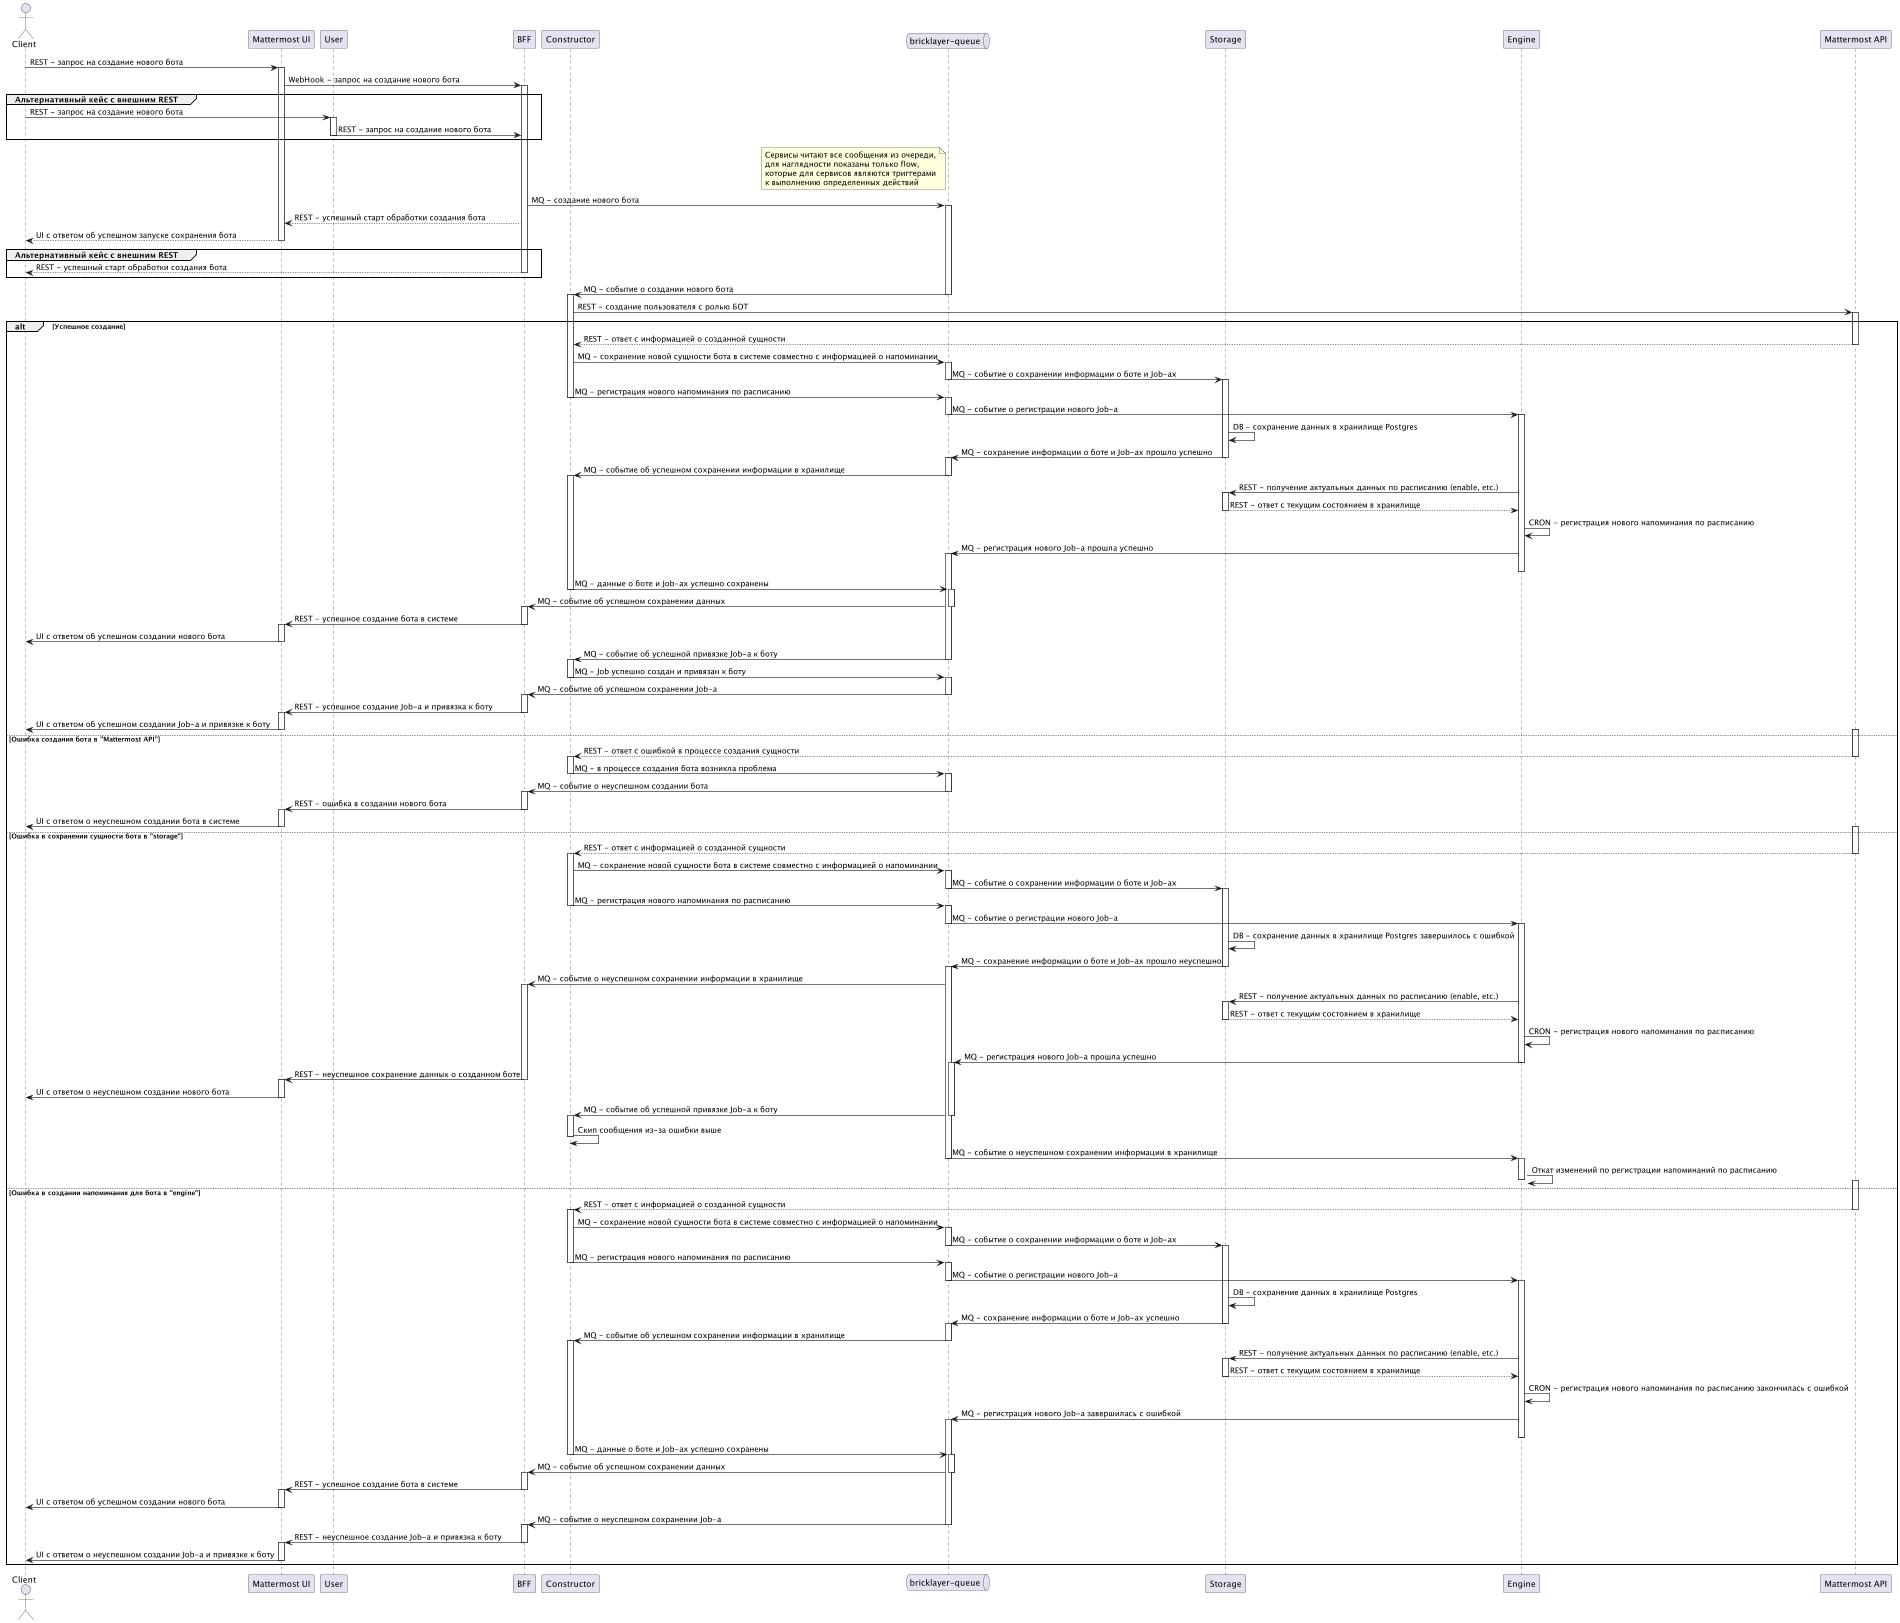

The diagram above was rendered by PlantUML. Its source (embedded in the PNG):
@startuml
actor "Client" as  clt
participant "Mattermost UI" as in
participant "User" as usr
participant "BFF" as bff
participant "Constructor" as cnr
queue "bricklayer-queue" as main
participant "Storage" as str
participant "Engine" as eng
participant "Mattermost API" as out

clt -> in : REST - запрос на создание нового бота
activate in
    in -> bff : WebHook - запрос на создание нового бота
    activate bff

group Альтернативный кейс с внешним REST
clt -> usr : REST - запрос на создание нового бота
    activate usr
    usr -> bff : REST - запрос на создание нового бота
    deactivate usr
end

   note left of main
   Сервисы читают все сообщения из очереди,
   для наглядности показаны только flow,
   которые для сервисов являются триггерами
   к выполнению определенных действий
   end note

        bff -> main : MQ - создание нового бота
        activate main
        bff --> in : REST - успешный старт обработки создания бота
    in --> clt : UI с ответом об успешном запуске сохранения бота
    deactivate in

group Альтернативный кейс с внешним REST
        bff --> clt : REST - успешный старт обработки создания бота
    deactivate bff
end

        main -> cnr : MQ - событие о создании нового бота
        deactivate main
        activate cnr
            cnr -> out : REST - создание пользователя с ролью БОТ
            activate out

            alt Успешное создание
                out --> cnr : REST - ответ с информацией о созданной сущности
                deactivate out
                cnr -> main : MQ - сохранение новой сущности бота в системе совместно с информацией о напоминании
                activate main
                    main -> str : MQ - событие о сохранении информации о боте и Job-ах
                    deactivate main
                    activate str
                cnr -> main : MQ - регистрация нового напоминания по расписанию
                deactivate cnr
                activate main
                    main -> eng : MQ - событие о регистрации нового Job-а
                    deactivate main
                    activate eng
                        str -> str : DB - сохранение данных в хранилище Postgres
                        str -> main : MQ - сохранение информации о боте и Job-ах прошло успешно
                    deactivate str
                    activate main
                main -> cnr : MQ - событие об успешном сохранении информации в хранилище
                deactivate main
                activate cnr
                    eng -> str : REST - получение актуальных данных по расписанию (enable, etc.)
                    activate str
                        str --> eng : REST - ответ с текущим состоянием в хранилище
                    deactivate str
                    eng -> eng : CRON - регистрация нового напоминания по расписанию
                    eng -> main : MQ - регистрация нового Job-а прошла успешно
                    activate main
                deactivate eng
                    cnr -> main : MQ - данные о боте и Job-ах успешно сохранены
                deactivate cnr
                activate main
                    main -> bff : MQ - событие об успешном сохранении данных
                deactivate main
                activate bff
                    bff -> in : REST - успешное создание бота в системе
                deactivate bff
                activate in
                    in -> clt : UI с ответом об успешном создании нового бота
                deactivate in

                main -> cnr : MQ - событие об успешной привязке Job-а к боту
                deactivate main
                activate cnr
                    cnr -> main : MQ - Job успешно создан и привязан к боту
                deactivate cnr
                activate main
                    main -> bff : MQ - событие об успешном сохранении Job-а
                deactivate main
                activate bff
                    bff -> in : REST - успешное создание Job-а и привязка к боту
                deactivate bff
                activate in
                    in -> clt : UI с ответом об успешном создании Job-а и привязке к боту
                deactivate in

            else Ошибка создания бота в "Mattermost API"
                activate out
                out --> cnr : REST - ответ с ошибкой в процессе создания сущности
                deactivate out
                activate cnr
                cnr -> main : MQ - в процессе создания бота возникла проблема
                deactivate cnr
                activate main
                    main -> bff : MQ - событие о неуспешном создании бота
                deactivate main
                activate bff
                    bff -> in : REST - ошибка в создании нового бота
                deactivate bff
                activate in
                    in -> clt : UI с ответом о неуспешном создании бота в системе
                deactivate in

            else Ошибка в сохранении сущности бота в "storage"
                activate out
                out --> cnr : REST - ответ с информацией о созданной сущности
                deactivate out
                activate cnr
                cnr -> main : MQ - сохранение новой сущности бота в системе совместно с информацией о напоминании
                activate main
                    main -> str : MQ - событие о сохранении информации о боте и Job-ах
                    deactivate main
                    activate str
                cnr -> main : MQ - регистрация нового напоминания по расписанию
                deactivate cnr
                activate main
                    main -> eng : MQ - событие о регистрации нового Job-а
                    deactivate main
                    activate eng
                        str -> str : DB - сохранение данных в хранилище Postgres завершилось с ошибкой
                        str -> main : MQ - сохранение информации о боте и Job-ах прошло неуспешно
                    deactivate str
                    activate main
                main -> bff : MQ - событие о неуспешном сохранении информации в хранилище
                activate bff
                    eng -> str : REST - получение актуальных данных по расписанию (enable, etc.)
                    activate str
                        str --> eng : REST - ответ с текущим состоянием в хранилище
                    deactivate str
                    eng -> eng : CRON - регистрация нового напоминания по расписанию
                    eng -> main : MQ - регистрация нового Job-а прошла успешно
                    deactivate eng
                    activate main
                deactivate cnr
                    bff -> in : REST - неуспешное сохранение данных о созданном боте
                deactivate bff
                activate in
                    in -> clt : UI с ответом о неуспешном создании нового бота
                deactivate in

                main -> cnr : MQ - событие об успешной привязке Job-а к боту
                deactivate main
                activate cnr
                    cnr -> cnr : Скип сообщения из-за ошибки выше
                deactivate cnr

                main -> eng : MQ - событие о неуспешном сохранении информации в хранилище
                deactivate main
                activate eng
                    eng -> eng : Откат изменений по регистрации напоминаний по расписанию
                deactivate eng

            else Ошибка в создании напоминания для бота в "engine"
                activate out
                out --> cnr : REST - ответ с информацией о созданной сущности
                deactivate out
                activate cnr
                cnr -> main : MQ - сохранение новой сущности бота в системе совместно с информацией о напоминании
                activate main
                    main -> str : MQ - событие о сохранении информации о боте и Job-ах
                    deactivate main
                    activate str
                cnr -> main : MQ - регистрация нового напоминания по расписанию
                deactivate cnr
                activate main
                    main -> eng : MQ - событие о регистрации нового Job-а
                    deactivate main
                    activate eng
                        str -> str : DB - сохранение данных в хранилище Postgres
                        str -> main : MQ - сохранение информации о боте и Job-ах успешно
                    deactivate str
                    activate main
                main -> cnr : MQ - событие об успешном сохранении информации в хранилище
                deactivate main
                activate cnr
                    eng -> str : REST - получение актуальных данных по расписанию (enable, etc.)
                    activate str
                        str --> eng : REST - ответ с текущим состоянием в хранилище
                    deactivate str
                    eng -> eng : CRON - регистрация нового напоминания по расписанию закончилась с ошибкой
                    eng -> main : MQ - регистрация нового Job-а завершилась с ошибкой
                    activate main
                deactivate eng
                    cnr -> main : MQ - данные о боте и Job-ах успешно сохранены
                deactivate cnr
                activate main
                    main -> bff : MQ - событие об успешном сохранении данных
                deactivate main
                activate bff
                    bff -> in : REST - успешное создание бота в системе
                deactivate bff
                activate in
                    in -> clt : UI с ответом об успешном создании нового бота
                deactivate in

                main -> bff : MQ - событие о неуспешном сохранении Job-а
                deactivate main
                activate bff
                    bff -> in : REST - неуспешное создание Job-а и привязка к боту
                deactivate bff
                activate in
                    in -> clt : UI с ответом о неуспешном создании Job-а и привязке к боту
                deactivate in
            end

@enduml